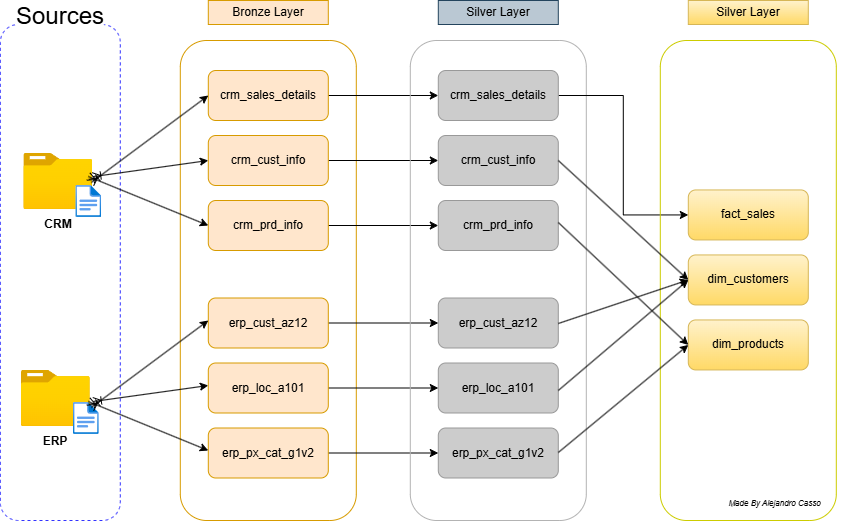

The diagram above was exported from draw.io. Its source (the exported page's mxGraphModel, read from the mxfile embedded in the PNG):
<mxGraphModel dx="1144" dy="696" grid="0" gridSize="10" guides="1" tooltips="1" connect="1" arrows="1" fold="1" page="1" pageScale="1" pageWidth="1200" pageHeight="1920" math="0" shadow="0">
  <root>
    <mxCell id="0" />
    <mxCell id="1" parent="0" />
    <mxCell id="jl4gJqW6aovrpM-CWo3N-1" parent="1" style="rounded=1;whiteSpace=wrap;html=1;fillColor=none;dashed=1;strokeColor=#3333FF;" value="" vertex="1">
      <mxGeometry height="496" width="120" x="60" y="174" as="geometry" />
    </mxCell>
    <mxCell id="jl4gJqW6aovrpM-CWo3N-2" parent="1" style="rounded=0;whiteSpace=wrap;html=1;strokeColor=none;fontSize=24;" value="Sources" vertex="1">
      <mxGeometry height="32" width="88" x="76" y="150" as="geometry" />
    </mxCell>
    <mxCell id="jl4gJqW6aovrpM-CWo3N-3" parent="1" style="image;aspect=fixed;html=1;points=[];align=center;fontSize=12;image=img/lib/azure2/general/Folder_Blank.svg;" value="" vertex="1">
      <mxGeometry height="56.00000000000001" width="69" x="83.5" y="303" as="geometry" />
    </mxCell>
    <mxCell id="jl4gJqW6aovrpM-CWo3N-4" parent="1" style="image;aspect=fixed;html=1;points=[];align=center;fontSize=12;image=img/lib/azure2/general/File.svg;" value="" vertex="1">
      <mxGeometry height="32" width="25.97" x="135.52999999999997" y="335" as="geometry" />
    </mxCell>
    <mxCell id="jl4gJqW6aovrpM-CWo3N-5" parent="1" style="text;html=1;whiteSpace=wrap;strokeColor=none;fillColor=none;align=center;verticalAlign=middle;rounded=0;" value="&lt;b&gt;CRM&lt;/b&gt;" vertex="1">
      <mxGeometry height="30" width="60" x="88" y="359" as="geometry" />
    </mxCell>
    <mxCell id="jl4gJqW6aovrpM-CWo3N-6" parent="1" style="text;html=1;whiteSpace=wrap;strokeColor=none;fillColor=none;align=center;verticalAlign=middle;rounded=0;" value="&lt;b&gt;ERP&lt;/b&gt;" vertex="1">
      <mxGeometry height="30" width="60" x="85.5" y="576" as="geometry" />
    </mxCell>
    <mxCell id="jl4gJqW6aovrpM-CWo3N-7" parent="1" style="image;aspect=fixed;html=1;points=[];align=center;fontSize=12;image=img/lib/azure2/general/Folder_Blank.svg;" value="" vertex="1">
      <mxGeometry height="56.00000000000001" width="69" x="81" y="520" as="geometry" />
    </mxCell>
    <mxCell id="jl4gJqW6aovrpM-CWo3N-8" parent="1" style="image;aspect=fixed;html=1;points=[];align=center;fontSize=12;image=img/lib/azure2/general/File.svg;" value="" vertex="1">
      <mxGeometry height="32" width="25.97" x="133.02999999999997" y="552" as="geometry" />
    </mxCell>
    <mxCell id="jl4gJqW6aovrpM-CWo3N-9" parent="1" style="rounded=0;whiteSpace=wrap;html=1;fillColor=#ffe6cc;strokeColor=#d79b00;" value="Bronze Layer" vertex="1">
      <mxGeometry height="24" width="120" x="268" y="150" as="geometry" />
    </mxCell>
    <mxCell id="jl4gJqW6aovrpM-CWo3N-10" parent="1" style="rounded=1;whiteSpace=wrap;html=1;fillColor=none;strokeColor=#d79b00;" value="" vertex="1">
      <mxGeometry height="480" width="176" x="240" y="190" as="geometry" />
    </mxCell>
    <mxCell id="PMuKRUfaC_qXM5FcWnlP-11" edge="1" parent="1" source="jl4gJqW6aovrpM-CWo3N-17" style="edgeStyle=orthogonalEdgeStyle;rounded=0;orthogonalLoop=1;jettySize=auto;html=1;exitX=1;exitY=0.5;exitDx=0;exitDy=0;entryX=0;entryY=0.5;entryDx=0;entryDy=0;" target="PMuKRUfaC_qXM5FcWnlP-3">
      <mxGeometry relative="1" as="geometry" />
    </mxCell>
    <mxCell id="jl4gJqW6aovrpM-CWo3N-17" parent="1" style="rounded=1;whiteSpace=wrap;html=1;fillColor=#ffe6cc;strokeColor=#d79b00;" value="crm_sales_details" vertex="1">
      <mxGeometry height="50" width="120" x="268" y="220" as="geometry" />
    </mxCell>
    <mxCell id="PMuKRUfaC_qXM5FcWnlP-12" edge="1" parent="1" source="jl4gJqW6aovrpM-CWo3N-18" style="edgeStyle=orthogonalEdgeStyle;rounded=0;orthogonalLoop=1;jettySize=auto;html=1;exitX=1;exitY=0.5;exitDx=0;exitDy=0;entryX=0;entryY=0.5;entryDx=0;entryDy=0;" target="PMuKRUfaC_qXM5FcWnlP-4">
      <mxGeometry relative="1" as="geometry" />
    </mxCell>
    <mxCell id="jl4gJqW6aovrpM-CWo3N-18" parent="1" style="rounded=1;whiteSpace=wrap;html=1;fillColor=#ffe6cc;strokeColor=#d79b00;" value="crm_cust_info" vertex="1">
      <mxGeometry height="50" width="120" x="268" y="285" as="geometry" />
    </mxCell>
    <mxCell id="PMuKRUfaC_qXM5FcWnlP-13" edge="1" parent="1" source="jl4gJqW6aovrpM-CWo3N-19" style="edgeStyle=orthogonalEdgeStyle;rounded=0;orthogonalLoop=1;jettySize=auto;html=1;exitX=1;exitY=0.5;exitDx=0;exitDy=0;entryX=0;entryY=0.5;entryDx=0;entryDy=0;" target="PMuKRUfaC_qXM5FcWnlP-5">
      <mxGeometry relative="1" as="geometry" />
    </mxCell>
    <mxCell id="jl4gJqW6aovrpM-CWo3N-19" parent="1" style="rounded=1;whiteSpace=wrap;html=1;fillColor=#ffe6cc;strokeColor=#d79b00;" value="crm_prd_info" vertex="1">
      <mxGeometry height="50" width="120" x="268" y="350" as="geometry" />
    </mxCell>
    <mxCell id="jl4gJqW6aovrpM-CWo3N-20" edge="1" parent="1" source="jl4gJqW6aovrpM-CWo3N-19" style="edgeStyle=orthogonalEdgeStyle;rounded=0;orthogonalLoop=1;jettySize=auto;html=1;innerLoopWaypoints=1;exitX=0.5;exitY=1;exitDx=0;exitDy=0;" target="jl4gJqW6aovrpM-CWo3N-19">
      <mxGeometry relative="1" as="geometry" />
    </mxCell>
    <mxCell id="PMuKRUfaC_qXM5FcWnlP-14" edge="1" parent="1" source="jl4gJqW6aovrpM-CWo3N-21" style="edgeStyle=orthogonalEdgeStyle;rounded=0;orthogonalLoop=1;jettySize=auto;html=1;exitX=1;exitY=0.5;exitDx=0;exitDy=0;entryX=0;entryY=0.5;entryDx=0;entryDy=0;" target="PMuKRUfaC_qXM5FcWnlP-7">
      <mxGeometry relative="1" as="geometry" />
    </mxCell>
    <mxCell id="jl4gJqW6aovrpM-CWo3N-21" parent="1" style="rounded=1;whiteSpace=wrap;html=1;fillColor=#ffe6cc;strokeColor=#d79b00;" value="erp_cust_az12" vertex="1">
      <mxGeometry height="50" width="120" x="268" y="447.5" as="geometry" />
    </mxCell>
    <mxCell id="PMuKRUfaC_qXM5FcWnlP-15" edge="1" parent="1" source="jl4gJqW6aovrpM-CWo3N-22" style="edgeStyle=orthogonalEdgeStyle;rounded=0;orthogonalLoop=1;jettySize=auto;html=1;exitX=1;exitY=0.5;exitDx=0;exitDy=0;entryX=0;entryY=0.5;entryDx=0;entryDy=0;" target="PMuKRUfaC_qXM5FcWnlP-8">
      <mxGeometry relative="1" as="geometry" />
    </mxCell>
    <mxCell id="jl4gJqW6aovrpM-CWo3N-22" parent="1" style="rounded=1;whiteSpace=wrap;html=1;fillColor=#ffe6cc;strokeColor=#d79b00;" value="erp_loc_a101" vertex="1">
      <mxGeometry height="50" width="120" x="268" y="512.5" as="geometry" />
    </mxCell>
    <mxCell id="PMuKRUfaC_qXM5FcWnlP-16" edge="1" parent="1" source="jl4gJqW6aovrpM-CWo3N-23" style="edgeStyle=orthogonalEdgeStyle;rounded=0;orthogonalLoop=1;jettySize=auto;html=1;exitX=1;exitY=0.5;exitDx=0;exitDy=0;" target="PMuKRUfaC_qXM5FcWnlP-9">
      <mxGeometry relative="1" as="geometry" />
    </mxCell>
    <mxCell id="jl4gJqW6aovrpM-CWo3N-23" parent="1" style="rounded=1;whiteSpace=wrap;html=1;fillColor=#ffe6cc;strokeColor=#d79b00;" value="erp_px_cat_g1v2" vertex="1">
      <mxGeometry height="50" width="120" x="268" y="577.5" as="geometry" />
    </mxCell>
    <mxCell id="jl4gJqW6aovrpM-CWo3N-24" edge="1" parent="1" source="jl4gJqW6aovrpM-CWo3N-23" style="edgeStyle=orthogonalEdgeStyle;rounded=0;orthogonalLoop=1;jettySize=auto;html=1;innerLoopWaypoints=1;exitX=0.5;exitY=1;exitDx=0;exitDy=0;" target="jl4gJqW6aovrpM-CWo3N-23">
      <mxGeometry relative="1" as="geometry" />
    </mxCell>
    <mxCell id="jl4gJqW6aovrpM-CWo3N-26" edge="1" parent="1" source="jl4gJqW6aovrpM-CWo3N-3" style="endArrow=classic;html=1;rounded=0;exitX=0.978;exitY=0.518;exitDx=0;exitDy=0;exitPerimeter=0;entryX=0;entryY=0.5;entryDx=0;entryDy=0;endFill=1;startArrow=ERoneToMany;startFill=0;" target="jl4gJqW6aovrpM-CWo3N-17" value="">
      <mxGeometry height="50" relative="1" width="50" as="geometry">
        <Array as="points" />
        <mxPoint x="630" y="376" as="sourcePoint" />
        <mxPoint x="680" y="326" as="targetPoint" />
      </mxGeometry>
    </mxCell>
    <mxCell id="jl4gJqW6aovrpM-CWo3N-27" edge="1" parent="1" source="jl4gJqW6aovrpM-CWo3N-3" style="endArrow=classic;html=1;rounded=0;entryX=0;entryY=0.5;entryDx=0;entryDy=0;endFill=1;startArrow=ERoneToMany;startFill=0;" target="jl4gJqW6aovrpM-CWo3N-18" value="">
      <mxGeometry height="50" relative="1" width="50" as="geometry">
        <Array as="points" />
        <mxPoint x="160" y="330" as="sourcePoint" />
        <mxPoint x="317" y="330" as="targetPoint" />
      </mxGeometry>
    </mxCell>
    <mxCell id="jl4gJqW6aovrpM-CWo3N-28" edge="1" parent="1" style="endArrow=classic;html=1;rounded=0;entryX=0;entryY=0.5;entryDx=0;entryDy=0;endFill=1;startArrow=ERoneToMany;startFill=0;" target="jl4gJqW6aovrpM-CWo3N-19" value="">
      <mxGeometry height="50" relative="1" width="50" as="geometry">
        <Array as="points" />
        <mxPoint x="148" y="326" as="sourcePoint" />
        <mxPoint x="263" y="310" as="targetPoint" />
      </mxGeometry>
    </mxCell>
    <mxCell id="jl4gJqW6aovrpM-CWo3N-31" edge="1" parent="1" style="endArrow=classic;html=1;rounded=0;exitX=0.978;exitY=0.518;exitDx=0;exitDy=0;exitPerimeter=0;entryX=0;entryY=0.5;entryDx=0;entryDy=0;endFill=1;startArrow=ERoneToMany;startFill=0;" value="">
      <mxGeometry height="50" relative="1" width="50" as="geometry">
        <Array as="points" />
        <mxPoint x="151" y="557" as="sourcePoint" />
        <mxPoint x="268" y="470" as="targetPoint" />
      </mxGeometry>
    </mxCell>
    <mxCell id="jl4gJqW6aovrpM-CWo3N-32" edge="1" parent="1" style="endArrow=classic;html=1;rounded=0;entryX=0;entryY=0.5;entryDx=0;entryDy=0;endFill=1;startArrow=ERoneToMany;startFill=0;" value="">
      <mxGeometry height="50" relative="1" width="50" as="geometry">
        <Array as="points" />
        <mxPoint x="153" y="551" as="sourcePoint" />
        <mxPoint x="268" y="535" as="targetPoint" />
      </mxGeometry>
    </mxCell>
    <mxCell id="jl4gJqW6aovrpM-CWo3N-33" edge="1" parent="1" style="endArrow=classic;html=1;rounded=0;entryX=0;entryY=0.5;entryDx=0;entryDy=0;endFill=1;startArrow=ERoneToMany;startFill=0;" value="">
      <mxGeometry height="50" relative="1" width="50" as="geometry">
        <Array as="points" />
        <mxPoint x="148" y="551" as="sourcePoint" />
        <mxPoint x="268" y="600" as="targetPoint" />
      </mxGeometry>
    </mxCell>
    <mxCell id="PMuKRUfaC_qXM5FcWnlP-1" parent="1" style="rounded=0;whiteSpace=wrap;html=1;fillColor=#bac8d3;strokeColor=#23445d;" value="Silver Layer" vertex="1">
      <mxGeometry height="24" width="120" x="498" y="150" as="geometry" />
    </mxCell>
    <mxCell id="PMuKRUfaC_qXM5FcWnlP-2" parent="1" style="rounded=1;whiteSpace=wrap;html=1;fillColor=none;strokeColor=#B3B3B3;" value="" vertex="1">
      <mxGeometry height="480" width="176" x="470" y="190" as="geometry" />
    </mxCell>
    <mxCell id="PMuKRUfaC_qXM5FcWnlP-43" edge="1" parent="1" source="PMuKRUfaC_qXM5FcWnlP-3" style="edgeStyle=orthogonalEdgeStyle;rounded=0;orthogonalLoop=1;jettySize=auto;html=1;exitX=1;exitY=0.5;exitDx=0;exitDy=0;entryX=0;entryY=0.5;entryDx=0;entryDy=0;" target="PMuKRUfaC_qXM5FcWnlP-35">
      <mxGeometry relative="1" as="geometry" />
    </mxCell>
    <mxCell id="PMuKRUfaC_qXM5FcWnlP-3" parent="1" style="rounded=1;whiteSpace=wrap;html=1;fillColor=#CCCCCC;strokeColor=#999999;" value="crm_sales_details" vertex="1">
      <mxGeometry height="50" width="120" x="498" y="220" as="geometry" />
    </mxCell>
    <mxCell id="PMuKRUfaC_qXM5FcWnlP-4" parent="1" style="rounded=1;whiteSpace=wrap;html=1;fillColor=#CCCCCC;strokeColor=#999999;" value="crm_cust_info" vertex="1">
      <mxGeometry height="50" width="120" x="498" y="285" as="geometry" />
    </mxCell>
    <mxCell id="PMuKRUfaC_qXM5FcWnlP-5" parent="1" style="rounded=1;whiteSpace=wrap;html=1;fillColor=#CCCCCC;strokeColor=#999999;" value="crm_prd_info" vertex="1">
      <mxGeometry height="50" width="120" x="498" y="350" as="geometry" />
    </mxCell>
    <mxCell id="PMuKRUfaC_qXM5FcWnlP-6" edge="1" parent="1" source="PMuKRUfaC_qXM5FcWnlP-5" style="edgeStyle=orthogonalEdgeStyle;rounded=0;orthogonalLoop=1;jettySize=auto;html=1;innerLoopWaypoints=1;exitX=0.5;exitY=1;exitDx=0;exitDy=0;" target="PMuKRUfaC_qXM5FcWnlP-5">
      <mxGeometry relative="1" as="geometry" />
    </mxCell>
    <mxCell id="PMuKRUfaC_qXM5FcWnlP-7" parent="1" style="rounded=1;whiteSpace=wrap;html=1;fillColor=#CCCCCC;strokeColor=#999999;" value="erp_cust_az12" vertex="1">
      <mxGeometry height="50" width="120" x="498" y="447.5" as="geometry" />
    </mxCell>
    <mxCell id="PMuKRUfaC_qXM5FcWnlP-8" parent="1" style="rounded=1;whiteSpace=wrap;html=1;fillColor=#CCCCCC;strokeColor=#999999;" value="erp_loc_a101" vertex="1">
      <mxGeometry height="50" width="120" x="498" y="512.5" as="geometry" />
    </mxCell>
    <mxCell id="PMuKRUfaC_qXM5FcWnlP-9" parent="1" style="rounded=1;whiteSpace=wrap;html=1;fillColor=#CCCCCC;strokeColor=#999999;" value="erp_px_cat_g1v2" vertex="1">
      <mxGeometry height="50" width="120" x="498" y="577.5" as="geometry" />
    </mxCell>
    <mxCell id="PMuKRUfaC_qXM5FcWnlP-10" edge="1" parent="1" source="PMuKRUfaC_qXM5FcWnlP-9" style="edgeStyle=orthogonalEdgeStyle;rounded=0;orthogonalLoop=1;jettySize=auto;html=1;innerLoopWaypoints=1;exitX=0.5;exitY=1;exitDx=0;exitDy=0;" target="PMuKRUfaC_qXM5FcWnlP-9">
      <mxGeometry relative="1" as="geometry" />
    </mxCell>
    <mxCell id="PMuKRUfaC_qXM5FcWnlP-33" parent="1" style="rounded=0;whiteSpace=wrap;html=1;fillColor=#fff2cc;strokeColor=#d6b656;gradientColor=#ffd966;" value="Silver Layer" vertex="1">
      <mxGeometry height="24" width="120" x="748" y="150" as="geometry" />
    </mxCell>
    <mxCell id="PMuKRUfaC_qXM5FcWnlP-34" parent="1" style="rounded=1;whiteSpace=wrap;html=1;fillColor=none;strokeColor=#CCCC00;" value="" vertex="1">
      <mxGeometry height="480" width="176" x="720" y="190" as="geometry" />
    </mxCell>
    <mxCell id="PMuKRUfaC_qXM5FcWnlP-35" parent="1" style="rounded=1;whiteSpace=wrap;html=1;fillColor=#fff2cc;strokeColor=#d6b656;gradientColor=#ffd966;" value="fact_sales" vertex="1">
      <mxGeometry height="50" width="120" x="748" y="339.44" as="geometry" />
    </mxCell>
    <mxCell id="PMuKRUfaC_qXM5FcWnlP-36" parent="1" style="rounded=1;whiteSpace=wrap;html=1;fillColor=#fff2cc;strokeColor=#d6b656;gradientColor=#ffd966;" value="dim_customers" vertex="1">
      <mxGeometry height="50" width="120" x="748" y="404.44" as="geometry" />
    </mxCell>
    <mxCell id="PMuKRUfaC_qXM5FcWnlP-37" parent="1" style="rounded=1;whiteSpace=wrap;html=1;fillColor=#fff2cc;strokeColor=#d6b656;gradientColor=#ffd966;" value="dim_products" vertex="1">
      <mxGeometry height="50" width="120" x="748" y="469.44" as="geometry" />
    </mxCell>
    <mxCell id="PMuKRUfaC_qXM5FcWnlP-38" edge="1" parent="1" source="PMuKRUfaC_qXM5FcWnlP-37" style="edgeStyle=orthogonalEdgeStyle;rounded=0;orthogonalLoop=1;jettySize=auto;html=1;innerLoopWaypoints=1;exitX=0.5;exitY=1;exitDx=0;exitDy=0;" target="PMuKRUfaC_qXM5FcWnlP-37">
      <mxGeometry relative="1" as="geometry" />
    </mxCell>
    <mxCell id="PMuKRUfaC_qXM5FcWnlP-47" edge="1" parent="1" style="endArrow=classic;html=1;rounded=0;entryX=0;entryY=0.5;entryDx=0;entryDy=0;" target="PMuKRUfaC_qXM5FcWnlP-36" value="">
      <mxGeometry height="50" relative="1" width="50" as="geometry">
        <mxPoint x="618" y="473" as="sourcePoint" />
        <mxPoint x="668" y="423" as="targetPoint" />
      </mxGeometry>
    </mxCell>
    <mxCell id="PMuKRUfaC_qXM5FcWnlP-48" edge="1" parent="1" style="endArrow=classic;html=1;rounded=0;entryX=0;entryY=0.5;entryDx=0;entryDy=0;" target="PMuKRUfaC_qXM5FcWnlP-36" value="">
      <mxGeometry height="50" relative="1" width="50" as="geometry">
        <mxPoint x="618" y="310" as="sourcePoint" />
        <mxPoint x="668" y="260" as="targetPoint" />
      </mxGeometry>
    </mxCell>
    <mxCell id="PMuKRUfaC_qXM5FcWnlP-49" edge="1" parent="1" style="endArrow=classic;html=1;rounded=0;entryX=0;entryY=0.5;entryDx=0;entryDy=0;" target="PMuKRUfaC_qXM5FcWnlP-36" value="">
      <mxGeometry height="50" relative="1" width="50" as="geometry">
        <mxPoint x="618" y="540" as="sourcePoint" />
        <mxPoint x="668" y="490" as="targetPoint" />
      </mxGeometry>
    </mxCell>
    <mxCell id="PMuKRUfaC_qXM5FcWnlP-50" edge="1" parent="1" style="endArrow=classic;html=1;rounded=0;entryX=0;entryY=0.5;entryDx=0;entryDy=0;" target="PMuKRUfaC_qXM5FcWnlP-37" value="">
      <mxGeometry height="50" relative="1" width="50" as="geometry">
        <mxPoint x="618" y="602" as="sourcePoint" />
        <mxPoint x="668" y="552" as="targetPoint" />
      </mxGeometry>
    </mxCell>
    <mxCell id="PMuKRUfaC_qXM5FcWnlP-51" edge="1" parent="1" style="endArrow=classic;html=1;rounded=0;entryX=0;entryY=0.5;entryDx=0;entryDy=0;" target="PMuKRUfaC_qXM5FcWnlP-37" value="">
      <mxGeometry height="50" relative="1" width="50" as="geometry">
        <mxPoint x="618" y="372" as="sourcePoint" />
        <mxPoint x="668" y="322" as="targetPoint" />
      </mxGeometry>
    </mxCell>
    <mxCell id="PMuKRUfaC_qXM5FcWnlP-52" parent="1" style="text;html=1;whiteSpace=wrap;strokeColor=none;fillColor=none;align=center;verticalAlign=middle;rounded=0;" value="&lt;i&gt;&lt;font style=&quot;font-size: 8px;&quot;&gt;Made By Alejandro Casso&lt;/font&gt;&lt;/i&gt;" vertex="1">
      <mxGeometry height="30" width="153.26" x="758" y="637" as="geometry" />
    </mxCell>
  </root>
</mxGraphModel>